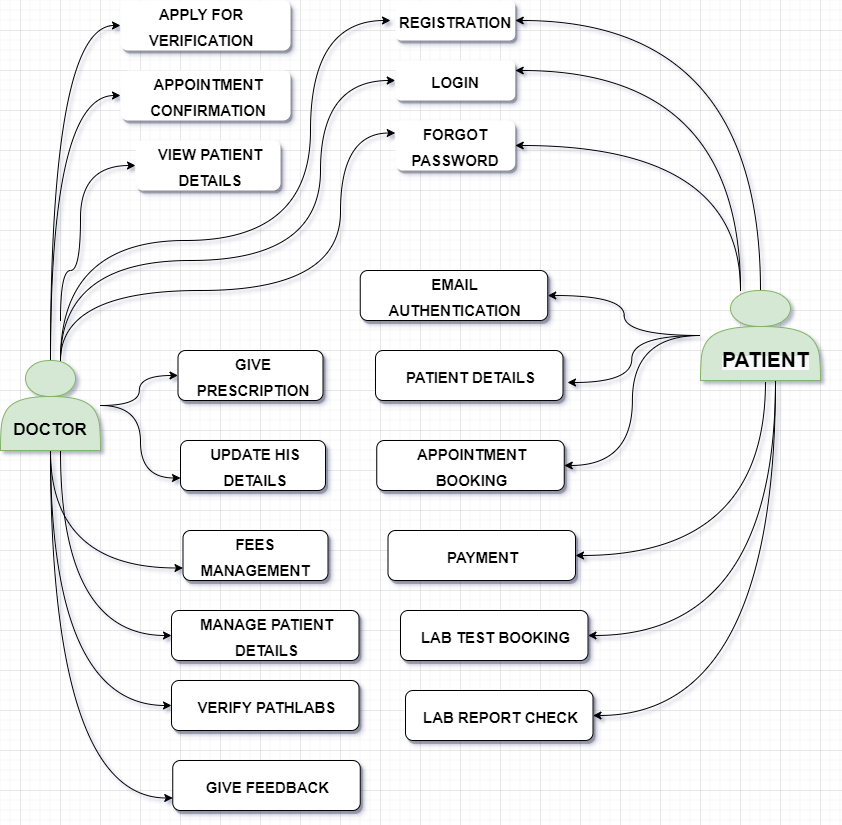

The diagram above was exported from draw.io. Its source (the exported page's mxGraphModel, read from the mxfile embedded in the PNG):
<mxGraphModel dx="1422" dy="697" grid="1" gridSize="10" guides="1" tooltips="1" connect="1" arrows="1" fold="1" page="1" pageScale="1" pageWidth="850" pageHeight="1100" math="0" shadow="0">
  <root>
    <mxCell id="0" />
    <mxCell id="1" parent="0" />
    <mxCell id="uDTCh0KtlhghE6FjE3zd-25" style="edgeStyle=orthogonalEdgeStyle;rounded=0;orthogonalLoop=1;jettySize=auto;html=1;fontSize=15;curved=1;" edge="1" parent="1" source="uDTCh0KtlhghE6FjE3zd-4">
      <mxGeometry relative="1" as="geometry">
        <mxPoint x="410" y="70" as="targetPoint" />
        <Array as="points">
          <mxPoint x="80" y="290" />
          <mxPoint x="330" y="290" />
          <mxPoint x="330" y="70" />
        </Array>
      </mxGeometry>
    </mxCell>
    <mxCell id="uDTCh0KtlhghE6FjE3zd-26" style="edgeStyle=orthogonalEdgeStyle;rounded=0;orthogonalLoop=1;jettySize=auto;html=1;fontSize=15;curved=1;entryX=0;entryY=0.5;entryDx=0;entryDy=0;" edge="1" parent="1" source="uDTCh0KtlhghE6FjE3zd-4" target="uDTCh0KtlhghE6FjE3zd-9">
      <mxGeometry relative="1" as="geometry">
        <mxPoint x="360" y="130" as="targetPoint" />
        <Array as="points">
          <mxPoint x="80" y="310" />
          <mxPoint x="340" y="310" />
          <mxPoint x="340" y="130" />
        </Array>
      </mxGeometry>
    </mxCell>
    <mxCell id="uDTCh0KtlhghE6FjE3zd-34" style="edgeStyle=orthogonalEdgeStyle;curved=1;rounded=0;orthogonalLoop=1;jettySize=auto;html=1;fontSize=15;entryX=0;entryY=0.25;entryDx=0;entryDy=0;" edge="1" parent="1" source="uDTCh0KtlhghE6FjE3zd-4" target="uDTCh0KtlhghE6FjE3zd-11">
      <mxGeometry relative="1" as="geometry">
        <mxPoint x="360" y="200" as="targetPoint" />
        <Array as="points">
          <mxPoint x="80" y="340" />
          <mxPoint x="360" y="340" />
          <mxPoint x="360" y="183" />
        </Array>
      </mxGeometry>
    </mxCell>
    <mxCell id="uDTCh0KtlhghE6FjE3zd-36" style="edgeStyle=orthogonalEdgeStyle;curved=1;rounded=0;orthogonalLoop=1;jettySize=auto;html=1;entryX=0;entryY=0.5;entryDx=0;entryDy=0;fontSize=15;elbow=vertical;" edge="1" parent="1" source="uDTCh0KtlhghE6FjE3zd-4" target="uDTCh0KtlhghE6FjE3zd-15">
      <mxGeometry relative="1" as="geometry">
        <mxPoint x="70" y="360" as="sourcePoint" />
        <Array as="points">
          <mxPoint x="70" y="75" />
        </Array>
      </mxGeometry>
    </mxCell>
    <mxCell id="uDTCh0KtlhghE6FjE3zd-37" style="edgeStyle=orthogonalEdgeStyle;curved=1;rounded=0;orthogonalLoop=1;jettySize=auto;html=1;entryX=0;entryY=0.5;entryDx=0;entryDy=0;fontSize=15;elbow=vertical;exitX=0.5;exitY=0;exitDx=0;exitDy=0;" edge="1" parent="1" source="uDTCh0KtlhghE6FjE3zd-4" target="uDTCh0KtlhghE6FjE3zd-17">
      <mxGeometry relative="1" as="geometry" />
    </mxCell>
    <mxCell id="uDTCh0KtlhghE6FjE3zd-39" style="edgeStyle=orthogonalEdgeStyle;curved=1;rounded=0;orthogonalLoop=1;jettySize=auto;html=1;entryX=0;entryY=0.5;entryDx=0;entryDy=0;fontSize=15;elbow=vertical;" edge="1" parent="1" target="uDTCh0KtlhghE6FjE3zd-19">
      <mxGeometry relative="1" as="geometry">
        <mxPoint x="80" y="370" as="sourcePoint" />
        <Array as="points">
          <mxPoint x="80" y="320" />
          <mxPoint x="100" y="320" />
          <mxPoint x="100" y="215" />
        </Array>
      </mxGeometry>
    </mxCell>
    <mxCell id="uDTCh0KtlhghE6FjE3zd-52" style="edgeStyle=orthogonalEdgeStyle;curved=1;rounded=0;orthogonalLoop=1;jettySize=auto;html=1;entryX=0;entryY=0.5;entryDx=0;entryDy=0;fontSize=15;elbow=vertical;" edge="1" parent="1" source="uDTCh0KtlhghE6FjE3zd-4" target="uDTCh0KtlhghE6FjE3zd-40">
      <mxGeometry relative="1" as="geometry" />
    </mxCell>
    <mxCell id="uDTCh0KtlhghE6FjE3zd-53" style="edgeStyle=orthogonalEdgeStyle;curved=1;rounded=0;orthogonalLoop=1;jettySize=auto;html=1;entryX=0;entryY=0.75;entryDx=0;entryDy=0;fontSize=15;elbow=vertical;" edge="1" parent="1" source="uDTCh0KtlhghE6FjE3zd-4" target="uDTCh0KtlhghE6FjE3zd-42">
      <mxGeometry relative="1" as="geometry" />
    </mxCell>
    <mxCell id="uDTCh0KtlhghE6FjE3zd-56" style="edgeStyle=orthogonalEdgeStyle;curved=1;rounded=0;orthogonalLoop=1;jettySize=auto;html=1;entryX=0;entryY=0.5;entryDx=0;entryDy=0;fontSize=17;elbow=vertical;" edge="1" parent="1" source="uDTCh0KtlhghE6FjE3zd-4" target="uDTCh0KtlhghE6FjE3zd-46">
      <mxGeometry relative="1" as="geometry">
        <Array as="points">
          <mxPoint x="80" y="685" />
        </Array>
      </mxGeometry>
    </mxCell>
    <mxCell id="uDTCh0KtlhghE6FjE3zd-57" style="edgeStyle=orthogonalEdgeStyle;curved=1;rounded=0;orthogonalLoop=1;jettySize=auto;html=1;entryX=0;entryY=0.75;entryDx=0;entryDy=0;fontSize=17;elbow=vertical;exitX=0.5;exitY=1;exitDx=0;exitDy=0;" edge="1" parent="1" source="uDTCh0KtlhghE6FjE3zd-5" target="uDTCh0KtlhghE6FjE3zd-44">
      <mxGeometry relative="1" as="geometry" />
    </mxCell>
    <mxCell id="uDTCh0KtlhghE6FjE3zd-4" value="" style="shape=actor;whiteSpace=wrap;html=1;fillColor=#d5e8d4;strokeColor=#82b366;" vertex="1" parent="1">
      <mxGeometry x="20" y="410" width="100" height="90" as="geometry" />
    </mxCell>
    <mxCell id="uDTCh0KtlhghE6FjE3zd-54" style="edgeStyle=orthogonalEdgeStyle;curved=1;rounded=0;orthogonalLoop=1;jettySize=auto;html=1;entryX=0;entryY=0.75;entryDx=0;entryDy=0;fontSize=15;elbow=vertical;" edge="1" parent="1" source="uDTCh0KtlhghE6FjE3zd-5" target="uDTCh0KtlhghE6FjE3zd-50">
      <mxGeometry relative="1" as="geometry">
        <Array as="points">
          <mxPoint x="70" y="848" />
        </Array>
      </mxGeometry>
    </mxCell>
    <mxCell id="uDTCh0KtlhghE6FjE3zd-55" style="edgeStyle=orthogonalEdgeStyle;curved=1;rounded=0;orthogonalLoop=1;jettySize=auto;html=1;entryX=0;entryY=0.5;entryDx=0;entryDy=0;fontSize=17;elbow=vertical;exitX=0.5;exitY=1;exitDx=0;exitDy=0;" edge="1" parent="1" source="uDTCh0KtlhghE6FjE3zd-5" target="uDTCh0KtlhghE6FjE3zd-48">
      <mxGeometry relative="1" as="geometry" />
    </mxCell>
    <mxCell id="uDTCh0KtlhghE6FjE3zd-5" value="&lt;b&gt;&lt;font style=&quot;font-size: 17px&quot;&gt;DOCTOR&lt;/font&gt;&lt;/b&gt;" style="text;html=1;strokeColor=none;fillColor=none;align=center;verticalAlign=middle;whiteSpace=wrap;rounded=0;" vertex="1" parent="1">
      <mxGeometry x="40" y="460" width="60" height="40" as="geometry" />
    </mxCell>
    <mxCell id="uDTCh0KtlhghE6FjE3zd-6" value="" style="rounded=1;whiteSpace=wrap;html=1;fontSize=21;glass=0;shadow=1;sketch=0;strokeColor=none;" vertex="1" parent="1">
      <mxGeometry x="414.75" y="50" width="120" height="40" as="geometry" />
    </mxCell>
    <mxCell id="uDTCh0KtlhghE6FjE3zd-7" value="&lt;font style=&quot;font-size: 15px&quot;&gt;REGISTRATION&lt;/font&gt;" style="text;html=1;strokeColor=none;fillColor=none;align=center;verticalAlign=middle;whiteSpace=wrap;rounded=1;fontSize=21;fontStyle=1;glass=0;shadow=1;sketch=0;" vertex="1" parent="1">
      <mxGeometry x="444.75" y="55" width="60" height="30" as="geometry" />
    </mxCell>
    <mxCell id="uDTCh0KtlhghE6FjE3zd-9" value="" style="rounded=1;whiteSpace=wrap;html=1;fontSize=21;glass=0;shadow=1;sketch=0;strokeColor=none;" vertex="1" parent="1">
      <mxGeometry x="414.75" y="110" width="120" height="40" as="geometry" />
    </mxCell>
    <mxCell id="uDTCh0KtlhghE6FjE3zd-10" value="&lt;span style=&quot;font-size: 15px&quot;&gt;&lt;b&gt;LOGIN&lt;/b&gt;&lt;/span&gt;" style="text;html=1;strokeColor=none;fillColor=none;align=center;verticalAlign=middle;whiteSpace=wrap;rounded=1;fontSize=21;glass=0;shadow=1;sketch=0;" vertex="1" parent="1">
      <mxGeometry x="444.75" y="115" width="60" height="30" as="geometry" />
    </mxCell>
    <mxCell id="uDTCh0KtlhghE6FjE3zd-11" value="" style="rounded=1;whiteSpace=wrap;html=1;fontSize=21;glass=0;shadow=1;sketch=0;strokeColor=none;" vertex="1" parent="1">
      <mxGeometry x="414.75" y="170" width="120" height="50" as="geometry" />
    </mxCell>
    <mxCell id="uDTCh0KtlhghE6FjE3zd-12" value="&lt;span style=&quot;font-size: 15px&quot;&gt;&lt;b&gt;FORGOT PASSWORD&lt;/b&gt;&lt;/span&gt;" style="text;html=1;strokeColor=none;fillColor=none;align=center;verticalAlign=middle;whiteSpace=wrap;rounded=1;fontSize=21;glass=0;shadow=1;sketch=0;" vertex="1" parent="1">
      <mxGeometry x="444.75" y="180" width="60" height="30" as="geometry" />
    </mxCell>
    <mxCell id="uDTCh0KtlhghE6FjE3zd-15" value="" style="rounded=1;whiteSpace=wrap;html=1;fontSize=21;glass=0;shadow=1;sketch=0;strokeColor=none;" vertex="1" parent="1">
      <mxGeometry x="140" y="50" width="170" height="50" as="geometry" />
    </mxCell>
    <mxCell id="uDTCh0KtlhghE6FjE3zd-16" value="&lt;span style=&quot;font-size: 15px&quot;&gt;&lt;b&gt;APPLY FOR VERIFICATION&lt;/b&gt;&lt;/span&gt;" style="text;html=1;strokeColor=none;fillColor=none;align=center;verticalAlign=middle;whiteSpace=wrap;rounded=1;fontSize=21;glass=0;shadow=1;sketch=0;" vertex="1" parent="1">
      <mxGeometry x="191" y="60" width="60" height="30" as="geometry" />
    </mxCell>
    <mxCell id="uDTCh0KtlhghE6FjE3zd-17" value="" style="rounded=1;whiteSpace=wrap;html=1;fontSize=21;glass=0;shadow=1;sketch=0;strokeColor=none;" vertex="1" parent="1">
      <mxGeometry x="140" y="120" width="170" height="50" as="geometry" />
    </mxCell>
    <mxCell id="uDTCh0KtlhghE6FjE3zd-18" value="&lt;span style=&quot;font-size: 15px&quot;&gt;&lt;b&gt;APPOINTMENT CONFIRMATION&lt;/b&gt;&lt;/span&gt;" style="text;html=1;strokeColor=none;fillColor=none;align=center;verticalAlign=middle;whiteSpace=wrap;rounded=1;fontSize=21;glass=0;shadow=1;sketch=0;" vertex="1" parent="1">
      <mxGeometry x="197.5" y="130" width="60" height="30" as="geometry" />
    </mxCell>
    <mxCell id="uDTCh0KtlhghE6FjE3zd-19" value="" style="rounded=1;whiteSpace=wrap;html=1;fontSize=21;glass=0;shadow=1;sketch=0;strokeColor=none;" vertex="1" parent="1">
      <mxGeometry x="155" y="190" width="145" height="50" as="geometry" />
    </mxCell>
    <mxCell id="uDTCh0KtlhghE6FjE3zd-20" value="&lt;span style=&quot;font-size: 15px&quot;&gt;&lt;b&gt;VIEW PATIENT DETAILS&lt;/b&gt;&lt;/span&gt;" style="text;html=1;strokeColor=none;fillColor=none;align=center;verticalAlign=middle;whiteSpace=wrap;rounded=1;fontSize=21;glass=0;shadow=1;sketch=0;" vertex="1" parent="1">
      <mxGeometry x="170" y="200" width="120" height="30" as="geometry" />
    </mxCell>
    <mxCell id="uDTCh0KtlhghE6FjE3zd-31" style="edgeStyle=orthogonalEdgeStyle;rounded=0;orthogonalLoop=1;jettySize=auto;html=1;entryX=1;entryY=0.5;entryDx=0;entryDy=0;fontSize=15;elbow=vertical;curved=1;exitX=0.5;exitY=0;exitDx=0;exitDy=0;" edge="1" parent="1" source="uDTCh0KtlhghE6FjE3zd-29" target="uDTCh0KtlhghE6FjE3zd-6">
      <mxGeometry relative="1" as="geometry" />
    </mxCell>
    <mxCell id="uDTCh0KtlhghE6FjE3zd-32" style="edgeStyle=orthogonalEdgeStyle;rounded=0;orthogonalLoop=1;jettySize=auto;html=1;entryX=1;entryY=0.25;entryDx=0;entryDy=0;fontSize=15;curved=1;" edge="1" parent="1" target="uDTCh0KtlhghE6FjE3zd-9">
      <mxGeometry relative="1" as="geometry">
        <mxPoint x="760" y="340" as="sourcePoint" />
        <Array as="points">
          <mxPoint x="760" y="120" />
        </Array>
      </mxGeometry>
    </mxCell>
    <mxCell id="uDTCh0KtlhghE6FjE3zd-35" style="edgeStyle=orthogonalEdgeStyle;curved=1;rounded=0;orthogonalLoop=1;jettySize=auto;html=1;entryX=1;entryY=0.5;entryDx=0;entryDy=0;fontSize=15;" edge="1" parent="1" target="uDTCh0KtlhghE6FjE3zd-11">
      <mxGeometry relative="1" as="geometry">
        <mxPoint x="760" y="340" as="sourcePoint" />
        <Array as="points">
          <mxPoint x="760" y="195" />
        </Array>
      </mxGeometry>
    </mxCell>
    <mxCell id="uDTCh0KtlhghE6FjE3zd-73" style="edgeStyle=orthogonalEdgeStyle;curved=1;rounded=0;orthogonalLoop=1;jettySize=auto;html=1;entryX=1;entryY=0.5;entryDx=0;entryDy=0;fontSize=17;elbow=vertical;" edge="1" parent="1" source="uDTCh0KtlhghE6FjE3zd-29" target="uDTCh0KtlhghE6FjE3zd-58">
      <mxGeometry relative="1" as="geometry" />
    </mxCell>
    <mxCell id="uDTCh0KtlhghE6FjE3zd-74" style="edgeStyle=orthogonalEdgeStyle;curved=1;rounded=0;orthogonalLoop=1;jettySize=auto;html=1;entryX=1.024;entryY=0.64;entryDx=0;entryDy=0;entryPerimeter=0;fontSize=17;elbow=vertical;" edge="1" parent="1" source="uDTCh0KtlhghE6FjE3zd-29" target="uDTCh0KtlhghE6FjE3zd-60">
      <mxGeometry relative="1" as="geometry" />
    </mxCell>
    <mxCell id="uDTCh0KtlhghE6FjE3zd-75" style="edgeStyle=orthogonalEdgeStyle;curved=1;rounded=0;orthogonalLoop=1;jettySize=auto;html=1;entryX=1;entryY=0.5;entryDx=0;entryDy=0;fontSize=17;elbow=vertical;" edge="1" parent="1" source="uDTCh0KtlhghE6FjE3zd-29" target="uDTCh0KtlhghE6FjE3zd-62">
      <mxGeometry relative="1" as="geometry" />
    </mxCell>
    <mxCell id="uDTCh0KtlhghE6FjE3zd-76" style="edgeStyle=orthogonalEdgeStyle;curved=1;rounded=0;orthogonalLoop=1;jettySize=auto;html=1;entryX=1;entryY=0.5;entryDx=0;entryDy=0;fontSize=17;elbow=vertical;exitX=0.409;exitY=1.025;exitDx=0;exitDy=0;exitPerimeter=0;" edge="1" parent="1" source="uDTCh0KtlhghE6FjE3zd-30" target="uDTCh0KtlhghE6FjE3zd-64">
      <mxGeometry relative="1" as="geometry" />
    </mxCell>
    <mxCell id="uDTCh0KtlhghE6FjE3zd-77" style="edgeStyle=orthogonalEdgeStyle;curved=1;rounded=0;orthogonalLoop=1;jettySize=auto;html=1;fontSize=17;elbow=vertical;entryX=1;entryY=0.5;entryDx=0;entryDy=0;exitX=0.5;exitY=1;exitDx=0;exitDy=0;" edge="1" parent="1" source="uDTCh0KtlhghE6FjE3zd-30" target="uDTCh0KtlhghE6FjE3zd-71">
      <mxGeometry relative="1" as="geometry">
        <mxPoint x="710" y="690" as="targetPoint" />
      </mxGeometry>
    </mxCell>
    <mxCell id="uDTCh0KtlhghE6FjE3zd-78" style="edgeStyle=orthogonalEdgeStyle;curved=1;rounded=0;orthogonalLoop=1;jettySize=auto;html=1;entryX=1;entryY=0.5;entryDx=0;entryDy=0;fontSize=17;elbow=vertical;exitX=0.5;exitY=1;exitDx=0;exitDy=0;" edge="1" parent="1" source="uDTCh0KtlhghE6FjE3zd-30" target="uDTCh0KtlhghE6FjE3zd-69">
      <mxGeometry relative="1" as="geometry" />
    </mxCell>
    <mxCell id="uDTCh0KtlhghE6FjE3zd-29" value="" style="shape=actor;whiteSpace=wrap;html=1;fillColor=#d5e8d4;strokeColor=#82b366;" vertex="1" parent="1">
      <mxGeometry x="720" y="340" width="120" height="90" as="geometry" />
    </mxCell>
    <mxCell id="uDTCh0KtlhghE6FjE3zd-30" value="&lt;b style=&quot;color: rgb(0, 0, 0); font-family: helvetica; font-size: 12px; font-style: normal; letter-spacing: normal; text-align: center; text-indent: 0px; text-transform: none; word-spacing: 0px; background-color: rgb(248, 249, 250);&quot;&gt;&lt;font style=&quot;font-size: 21px&quot;&gt;PATIENT&lt;/font&gt;&lt;/b&gt;" style="text;whiteSpace=wrap;html=1;fontSize=15;" vertex="1" parent="1">
      <mxGeometry x="740" y="390" width="110" height="40" as="geometry" />
    </mxCell>
    <mxCell id="uDTCh0KtlhghE6FjE3zd-40" value="" style="rounded=1;whiteSpace=wrap;html=1;fontSize=21;shadow=1;" vertex="1" parent="1">
      <mxGeometry x="197.5" y="400" width="145" height="50" as="geometry" />
    </mxCell>
    <mxCell id="uDTCh0KtlhghE6FjE3zd-41" value="&lt;span style=&quot;font-size: 15px&quot;&gt;&lt;b&gt;GIVE PRESCRIPTION&lt;/b&gt;&lt;/span&gt;" style="text;html=1;strokeColor=none;fillColor=none;align=center;verticalAlign=middle;whiteSpace=wrap;rounded=1;fontSize=21;shadow=1;" vertex="1" parent="1">
      <mxGeometry x="212.5" y="410" width="120" height="30" as="geometry" />
    </mxCell>
    <mxCell id="uDTCh0KtlhghE6FjE3zd-42" value="" style="rounded=1;whiteSpace=wrap;html=1;fontSize=21;shadow=1;" vertex="1" parent="1">
      <mxGeometry x="200" y="490" width="145" height="50" as="geometry" />
    </mxCell>
    <mxCell id="uDTCh0KtlhghE6FjE3zd-43" value="&lt;span style=&quot;font-size: 15px&quot;&gt;&lt;b&gt;UPDATE HIS DETAILS&lt;/b&gt;&lt;/span&gt;" style="text;html=1;strokeColor=none;fillColor=none;align=center;verticalAlign=middle;whiteSpace=wrap;rounded=1;fontSize=21;shadow=1;" vertex="1" parent="1">
      <mxGeometry x="215" y="500" width="120" height="30" as="geometry" />
    </mxCell>
    <mxCell id="uDTCh0KtlhghE6FjE3zd-44" value="" style="rounded=1;whiteSpace=wrap;html=1;fontSize=21;shadow=1;" vertex="1" parent="1">
      <mxGeometry x="202.5" y="580" width="145" height="50" as="geometry" />
    </mxCell>
    <mxCell id="uDTCh0KtlhghE6FjE3zd-45" value="&lt;span style=&quot;font-size: 15px&quot;&gt;&lt;b&gt;FEES MANAGEMENT&lt;/b&gt;&lt;/span&gt;" style="text;html=1;strokeColor=none;fillColor=none;align=center;verticalAlign=middle;whiteSpace=wrap;rounded=1;fontSize=21;shadow=1;" vertex="1" parent="1">
      <mxGeometry x="215" y="590" width="120" height="30" as="geometry" />
    </mxCell>
    <mxCell id="uDTCh0KtlhghE6FjE3zd-46" value="" style="rounded=1;whiteSpace=wrap;html=1;fontSize=21;shadow=1;" vertex="1" parent="1">
      <mxGeometry x="191" y="660" width="187.5" height="50" as="geometry" />
    </mxCell>
    <mxCell id="uDTCh0KtlhghE6FjE3zd-47" value="&lt;span style=&quot;font-size: 15px&quot;&gt;&lt;b&gt;MANAGE PATIENT DETAILS&lt;/b&gt;&lt;/span&gt;" style="text;html=1;strokeColor=none;fillColor=none;align=center;verticalAlign=middle;whiteSpace=wrap;rounded=1;fontSize=21;shadow=1;" vertex="1" parent="1">
      <mxGeometry x="203.5" y="670" width="165" height="30" as="geometry" />
    </mxCell>
    <mxCell id="uDTCh0KtlhghE6FjE3zd-48" value="" style="rounded=1;whiteSpace=wrap;html=1;fontSize=21;shadow=1;" vertex="1" parent="1">
      <mxGeometry x="191" y="730" width="187.5" height="50" as="geometry" />
    </mxCell>
    <mxCell id="uDTCh0KtlhghE6FjE3zd-49" value="&lt;span style=&quot;font-size: 15px&quot;&gt;&lt;b&gt;VERIFY PATHLABS&lt;/b&gt;&lt;/span&gt;" style="text;html=1;strokeColor=none;fillColor=none;align=center;verticalAlign=middle;whiteSpace=wrap;rounded=1;fontSize=21;shadow=1;" vertex="1" parent="1">
      <mxGeometry x="203.5" y="740" width="165" height="30" as="geometry" />
    </mxCell>
    <mxCell id="uDTCh0KtlhghE6FjE3zd-50" value="" style="rounded=1;whiteSpace=wrap;html=1;fontSize=21;shadow=1;" vertex="1" parent="1">
      <mxGeometry x="192.25" y="810" width="187.5" height="50" as="geometry" />
    </mxCell>
    <mxCell id="uDTCh0KtlhghE6FjE3zd-51" value="&lt;span style=&quot;font-size: 15px&quot;&gt;&lt;b&gt;GIVE FEEDBACK&lt;/b&gt;&lt;/span&gt;" style="text;html=1;strokeColor=none;fillColor=none;align=center;verticalAlign=middle;whiteSpace=wrap;rounded=1;fontSize=21;shadow=1;" vertex="1" parent="1">
      <mxGeometry x="204.75" y="820" width="165" height="30" as="geometry" />
    </mxCell>
    <mxCell id="uDTCh0KtlhghE6FjE3zd-58" value="" style="rounded=1;whiteSpace=wrap;html=1;fontSize=21;shadow=1;" vertex="1" parent="1">
      <mxGeometry x="379.75" y="320" width="187.5" height="50" as="geometry" />
    </mxCell>
    <mxCell id="uDTCh0KtlhghE6FjE3zd-59" value="&lt;span style=&quot;font-size: 15px&quot;&gt;&lt;b&gt;EMAIL AUTHENTICATION&lt;/b&gt;&lt;/span&gt;" style="text;html=1;strokeColor=none;fillColor=none;align=center;verticalAlign=middle;whiteSpace=wrap;rounded=1;fontSize=21;shadow=1;" vertex="1" parent="1">
      <mxGeometry x="392.25" y="330" width="165" height="30" as="geometry" />
    </mxCell>
    <mxCell id="uDTCh0KtlhghE6FjE3zd-60" value="" style="rounded=1;whiteSpace=wrap;html=1;fontSize=21;shadow=1;" vertex="1" parent="1">
      <mxGeometry x="395" y="400" width="187.5" height="50" as="geometry" />
    </mxCell>
    <mxCell id="uDTCh0KtlhghE6FjE3zd-61" value="&lt;span style=&quot;font-size: 15px&quot;&gt;&lt;b&gt;PATIENT DETAILS&lt;/b&gt;&lt;/span&gt;" style="text;html=1;strokeColor=none;fillColor=none;align=center;verticalAlign=middle;whiteSpace=wrap;rounded=1;fontSize=21;shadow=1;" vertex="1" parent="1">
      <mxGeometry x="407.5" y="410" width="165" height="30" as="geometry" />
    </mxCell>
    <mxCell id="uDTCh0KtlhghE6FjE3zd-62" value="" style="rounded=1;whiteSpace=wrap;html=1;fontSize=21;shadow=1;" vertex="1" parent="1">
      <mxGeometry x="396.25" y="490" width="187.5" height="50" as="geometry" />
    </mxCell>
    <mxCell id="uDTCh0KtlhghE6FjE3zd-63" value="&lt;span style=&quot;font-size: 15px&quot;&gt;&lt;b&gt;APPOINTMENT BOOKING&lt;/b&gt;&lt;/span&gt;" style="text;html=1;strokeColor=none;fillColor=none;align=center;verticalAlign=middle;whiteSpace=wrap;rounded=1;fontSize=21;shadow=1;" vertex="1" parent="1">
      <mxGeometry x="408.75" y="500" width="165" height="30" as="geometry" />
    </mxCell>
    <mxCell id="uDTCh0KtlhghE6FjE3zd-64" value="" style="rounded=1;whiteSpace=wrap;html=1;fontSize=21;shadow=1;" vertex="1" parent="1">
      <mxGeometry x="407.5" y="580" width="187.5" height="50" as="geometry" />
    </mxCell>
    <mxCell id="uDTCh0KtlhghE6FjE3zd-65" value="&lt;span style=&quot;font-size: 15px&quot;&gt;&lt;b&gt;PAYMENT&lt;/b&gt;&lt;/span&gt;" style="text;html=1;strokeColor=none;fillColor=none;align=center;verticalAlign=middle;whiteSpace=wrap;rounded=1;fontSize=21;shadow=1;" vertex="1" parent="1">
      <mxGeometry x="420" y="590" width="165" height="30" as="geometry" />
    </mxCell>
    <mxCell id="uDTCh0KtlhghE6FjE3zd-69" value="" style="rounded=1;whiteSpace=wrap;html=1;fontSize=21;shadow=1;" vertex="1" parent="1">
      <mxGeometry x="420" y="660" width="187.5" height="50" as="geometry" />
    </mxCell>
    <mxCell id="uDTCh0KtlhghE6FjE3zd-70" value="&lt;span style=&quot;font-size: 15px&quot;&gt;&lt;b&gt;LAB TEST BOOKING&lt;/b&gt;&lt;/span&gt;" style="text;html=1;strokeColor=none;fillColor=none;align=center;verticalAlign=middle;whiteSpace=wrap;rounded=1;fontSize=21;shadow=1;" vertex="1" parent="1">
      <mxGeometry x="432.5" y="670" width="165" height="30" as="geometry" />
    </mxCell>
    <mxCell id="uDTCh0KtlhghE6FjE3zd-71" value="" style="rounded=1;whiteSpace=wrap;html=1;fontSize=21;shadow=1;" vertex="1" parent="1">
      <mxGeometry x="425" y="740" width="187.5" height="50" as="geometry" />
    </mxCell>
    <mxCell id="uDTCh0KtlhghE6FjE3zd-72" value="&lt;span style=&quot;font-size: 15px&quot;&gt;&lt;b&gt;LAB REPORT CHECK&lt;/b&gt;&lt;/span&gt;" style="text;html=1;strokeColor=none;fillColor=none;align=center;verticalAlign=middle;whiteSpace=wrap;rounded=1;fontSize=21;shadow=1;" vertex="1" parent="1">
      <mxGeometry x="437.5" y="750" width="165" height="30" as="geometry" />
    </mxCell>
  </root>
</mxGraphModel>